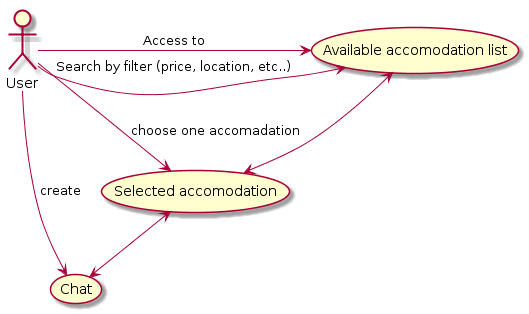

The diagram above was rendered by PlantUML. Its source (embedded in the PNG):
@startuml

Actor "User" as u
(Available accomodation list) as accos
(Selected accomodation) as acco
(Chat) as chat

u -right-> accos : Access to
u -right-> accos : Search by filter (price, location, etc..)

accos <-down-> acco
u -down-> acco : choose one accomadation

u -down-> chat : create
acco <-down-> chat

@enduml